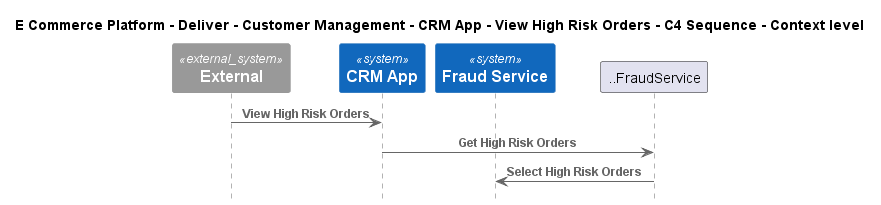

The diagram above was rendered by PlantUML. Its source (embedded in the PNG):
@startuml
!include ..\..\..\..\..\..\..\.c4s\C4_Sequence.puml

title E Commerce Platform - Deliver - Customer Management - CRM App - View High Risk Orders - C4 Sequence - Context level

System_Ext(C4InterFlow.SoftwareSystems.ExternalSystem, "External", "")
System(ECommercePlatform.Deliver.CustomerManagement.SoftwareSystems.CRMApp, "CRM App", "")
System(ECommercePlatform.Deliver.FraudManagement.SoftwareSystems.FraudService, "Fraud Service", "")

Rel(C4InterFlow.SoftwareSystems.ExternalSystem, ECommercePlatform.Deliver.CustomerManagement.SoftwareSystems.CRMApp, "View High Risk Orders")
Rel(ECommercePlatform.Deliver.CustomerManagement.SoftwareSystems.CRMApp, ..FraudService, "Get High Risk Orders")
Rel(..FraudService, ECommercePlatform.Deliver.FraudManagement.SoftwareSystems.FraudService, "Select High Risk Orders")


@enduml